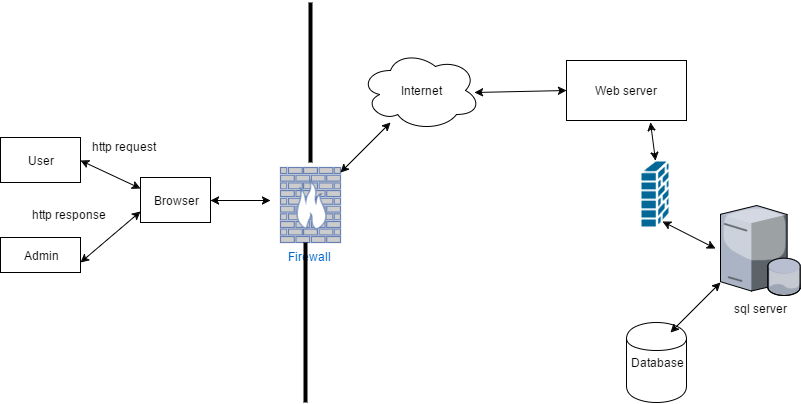

The diagram above was exported from draw.io. Its source (the exported page's mxGraphModel, read from the mxfile embedded in the PNG):
<mxGraphModel dx="872" dy="446" grid="1" gridSize="10" guides="1" tooltips="1" connect="1" arrows="1" fold="1" page="1" pageScale="1" pageWidth="850" pageHeight="1100" background="#ffffff" math="0" shadow="0">
  <root>
    <mxCell id="0" />
    <mxCell id="1" parent="0" />
    <mxCell id="2" value="User" style="whiteSpace=wrap;html=1;fillColor=#ffffff;strokeColor=#000000;" vertex="1" parent="1">
      <mxGeometry x="20" y="155" width="80" height="45" as="geometry" />
    </mxCell>
    <mxCell id="3" value="Admin" style="whiteSpace=wrap;html=1;fillColor=#ffffff;strokeColor=#000000;" vertex="1" parent="1">
      <mxGeometry x="20" y="255" width="80" height="35" as="geometry" />
    </mxCell>
    <mxCell id="4" value="Web server" style="whiteSpace=wrap;html=1;fillColor=#ffffff;strokeColor=#000000;" vertex="1" parent="1">
      <mxGeometry x="586" y="78" width="120" height="60" as="geometry" />
    </mxCell>
    <mxCell id="5" value="Database" style="shape=cylinder;whiteSpace=wrap;html=1;fillColor=#ffffff;strokeColor=#000000;" vertex="1" parent="1">
      <mxGeometry x="646" y="340" width="60" height="80" as="geometry" />
    </mxCell>
    <mxCell id="8" value="Internet" style="ellipse;shape=cloud;whiteSpace=wrap;html=1;fillColor=#ffffff;strokeColor=#000000;" vertex="1" parent="1">
      <mxGeometry x="380" y="68" width="120" height="80" as="geometry" />
    </mxCell>
    <mxCell id="9" value="Browser" style="whiteSpace=wrap;html=1;fillColor=#ffffff;strokeColor=#000000;" vertex="1" parent="1">
      <mxGeometry x="160" y="195" width="70" height="45" as="geometry" />
    </mxCell>
    <mxCell id="12" value="Firewall&lt;div&gt;&lt;br&gt;&lt;/div&gt;" style="fontColor=#0066CC;verticalAlign=top;verticalLabelPosition=bottom;labelPosition=center;align=center;html=1;fillColor=#CCCCCC;strokeColor=#6881B3;gradientColor=none;gradientDirection=north;strokeWidth=2;shape=mxgraph.networks.firewall;" vertex="1" parent="1">
      <mxGeometry x="300" y="185" width="60" height="75" as="geometry" />
    </mxCell>
    <mxCell id="16" value="http request" style="text;html=1;resizable=0;points=[];autosize=1;align=left;verticalAlign=top;spacingTop=-4;" vertex="1" parent="1">
      <mxGeometry x="110" y="155" width="80" height="20" as="geometry" />
    </mxCell>
    <mxCell id="17" value="" style="line;strokeWidth=4;direction=south;html=1;perimeter=backbonePerimeter;points=[];outlineConnect=0;fillColor=#333333;" vertex="1" parent="1">
      <mxGeometry x="325" y="20" width="10" height="160" as="geometry" />
    </mxCell>
    <mxCell id="19" value="" style="line;strokeWidth=4;direction=south;html=1;perimeter=backbonePerimeter;points=[];outlineConnect=0;fillColor=#333333;" vertex="1" parent="1">
      <mxGeometry x="320" y="260" width="10" height="160" as="geometry" />
    </mxCell>
    <mxCell id="20" value="" style="shape=mxgraph.cisco.security.firewall;html=1;dashed=0;fillColor=#036897;strokeColor=#ffffff;strokeWidth=2;verticalLabelPosition=bottom;verticalAlign=top" vertex="1" parent="1">
      <mxGeometry x="660" y="178" width="29" height="67" as="geometry" />
    </mxCell>
    <mxCell id="22" value="sql server" style="verticalLabelPosition=bottom;aspect=fixed;html=1;verticalAlign=top;strokeColor=none;shape=mxgraph.citrix.database_server;fillColor=#333333;" vertex="1" parent="1">
      <mxGeometry x="740" y="223" width="80" height="90" as="geometry" />
    </mxCell>
    <mxCell id="24" value="" style="endArrow=classic;startArrow=classic;html=1;exitX=1;exitY=0.5;" edge="1" parent="1" source="9">
      <mxGeometry width="50" height="50" relative="1" as="geometry">
        <mxPoint x="250" y="250" as="sourcePoint" />
        <mxPoint x="290" y="218" as="targetPoint" />
      </mxGeometry>
    </mxCell>
    <mxCell id="27" value="" style="endArrow=classic;startArrow=classic;html=1;" edge="1" parent="1">
      <mxGeometry width="50" height="50" relative="1" as="geometry">
        <mxPoint x="360" y="190" as="sourcePoint" />
        <mxPoint x="410" y="140" as="targetPoint" />
      </mxGeometry>
    </mxCell>
    <mxCell id="28" value="" style="endArrow=classic;startArrow=classic;html=1;exitX=0.95;exitY=0.525;exitPerimeter=0;entryX=0;entryY=0.5;" edge="1" parent="1" source="8" target="4">
      <mxGeometry width="50" height="50" relative="1" as="geometry">
        <mxPoint x="520" y="130" as="sourcePoint" />
        <mxPoint x="570" y="80" as="targetPoint" />
      </mxGeometry>
    </mxCell>
    <mxCell id="29" value="" style="endArrow=classic;startArrow=classic;html=1;exitX=0.5;exitY=0;exitPerimeter=0;" edge="1" parent="1" source="20">
      <mxGeometry width="50" height="50" relative="1" as="geometry">
        <mxPoint x="620" y="190" as="sourcePoint" />
        <mxPoint x="670" y="140" as="targetPoint" />
      </mxGeometry>
    </mxCell>
    <mxCell id="30" value="" style="endArrow=classic;startArrow=classic;html=1;exitX=0.75;exitY=0.91;exitPerimeter=0;entryX=-0.062;entryY=0.478;entryPerimeter=0;" edge="1" parent="1" source="20" target="22">
      <mxGeometry width="50" height="50" relative="1" as="geometry">
        <mxPoint x="680" y="290" as="sourcePoint" />
        <mxPoint x="730" y="240" as="targetPoint" />
      </mxGeometry>
    </mxCell>
    <mxCell id="31" value="" style="endArrow=classic;startArrow=classic;html=1;" edge="1" parent="1">
      <mxGeometry width="50" height="50" relative="1" as="geometry">
        <mxPoint x="690" y="350" as="sourcePoint" />
        <mxPoint x="740" y="300" as="targetPoint" />
      </mxGeometry>
    </mxCell>
    <mxCell id="32" value="" style="endArrow=classic;startArrow=classic;html=1;exitX=1;exitY=0.5;entryX=0;entryY=0.25;" edge="1" parent="1" source="2" target="9">
      <mxGeometry width="50" height="50" relative="1" as="geometry">
        <mxPoint x="110" y="230" as="sourcePoint" />
        <mxPoint x="160" y="180" as="targetPoint" />
      </mxGeometry>
    </mxCell>
    <mxCell id="33" value="" style="endArrow=classic;startArrow=classic;html=1;entryX=0;entryY=0.75;" edge="1" parent="1" target="9">
      <mxGeometry width="50" height="50" relative="1" as="geometry">
        <mxPoint x="100" y="280" as="sourcePoint" />
        <mxPoint x="150" y="230" as="targetPoint" />
      </mxGeometry>
    </mxCell>
    <mxCell id="34" value="http response" style="text;html=1;resizable=0;points=[];autosize=1;align=left;verticalAlign=top;spacingTop=-4;" vertex="1" parent="1">
      <mxGeometry x="50" y="223" width="90" height="20" as="geometry" />
    </mxCell>
  </root>
</mxGraphModel>